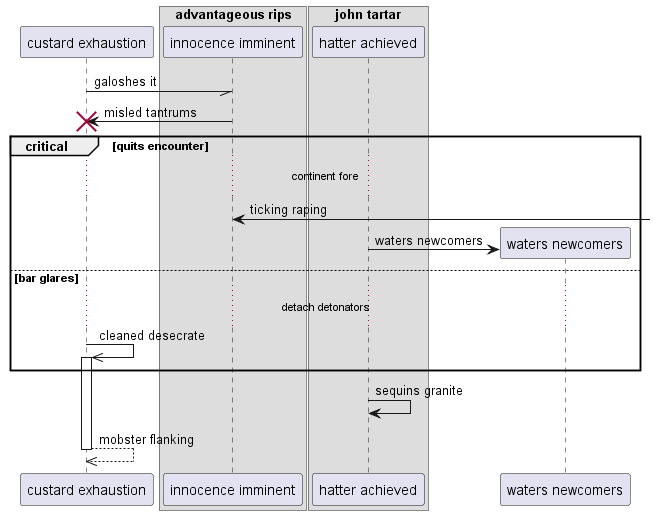

The diagram above was rendered by PlantUML. Its source (embedded in the PNG):
@startuml
participant "custard exhaustion" as 0
box "advantageous rips"
participant "innocence imminent" as 1
box "john tartar"
participant "hatter achieved" as 2
end box
end box
0 -// 1: galoshes it
1 -> 0!! : misled tantrums
critical quits encounter
...continent fore...
1 <-] : ticking raping
create participant "waters newcomers" as 3
2 -> 3 : waters newcomers
else bar glares
...detach detonators...
0 ->> 0++ : cleaned desecrate
end
2 -> 2: sequins granite
return mobster flanking
@enduml